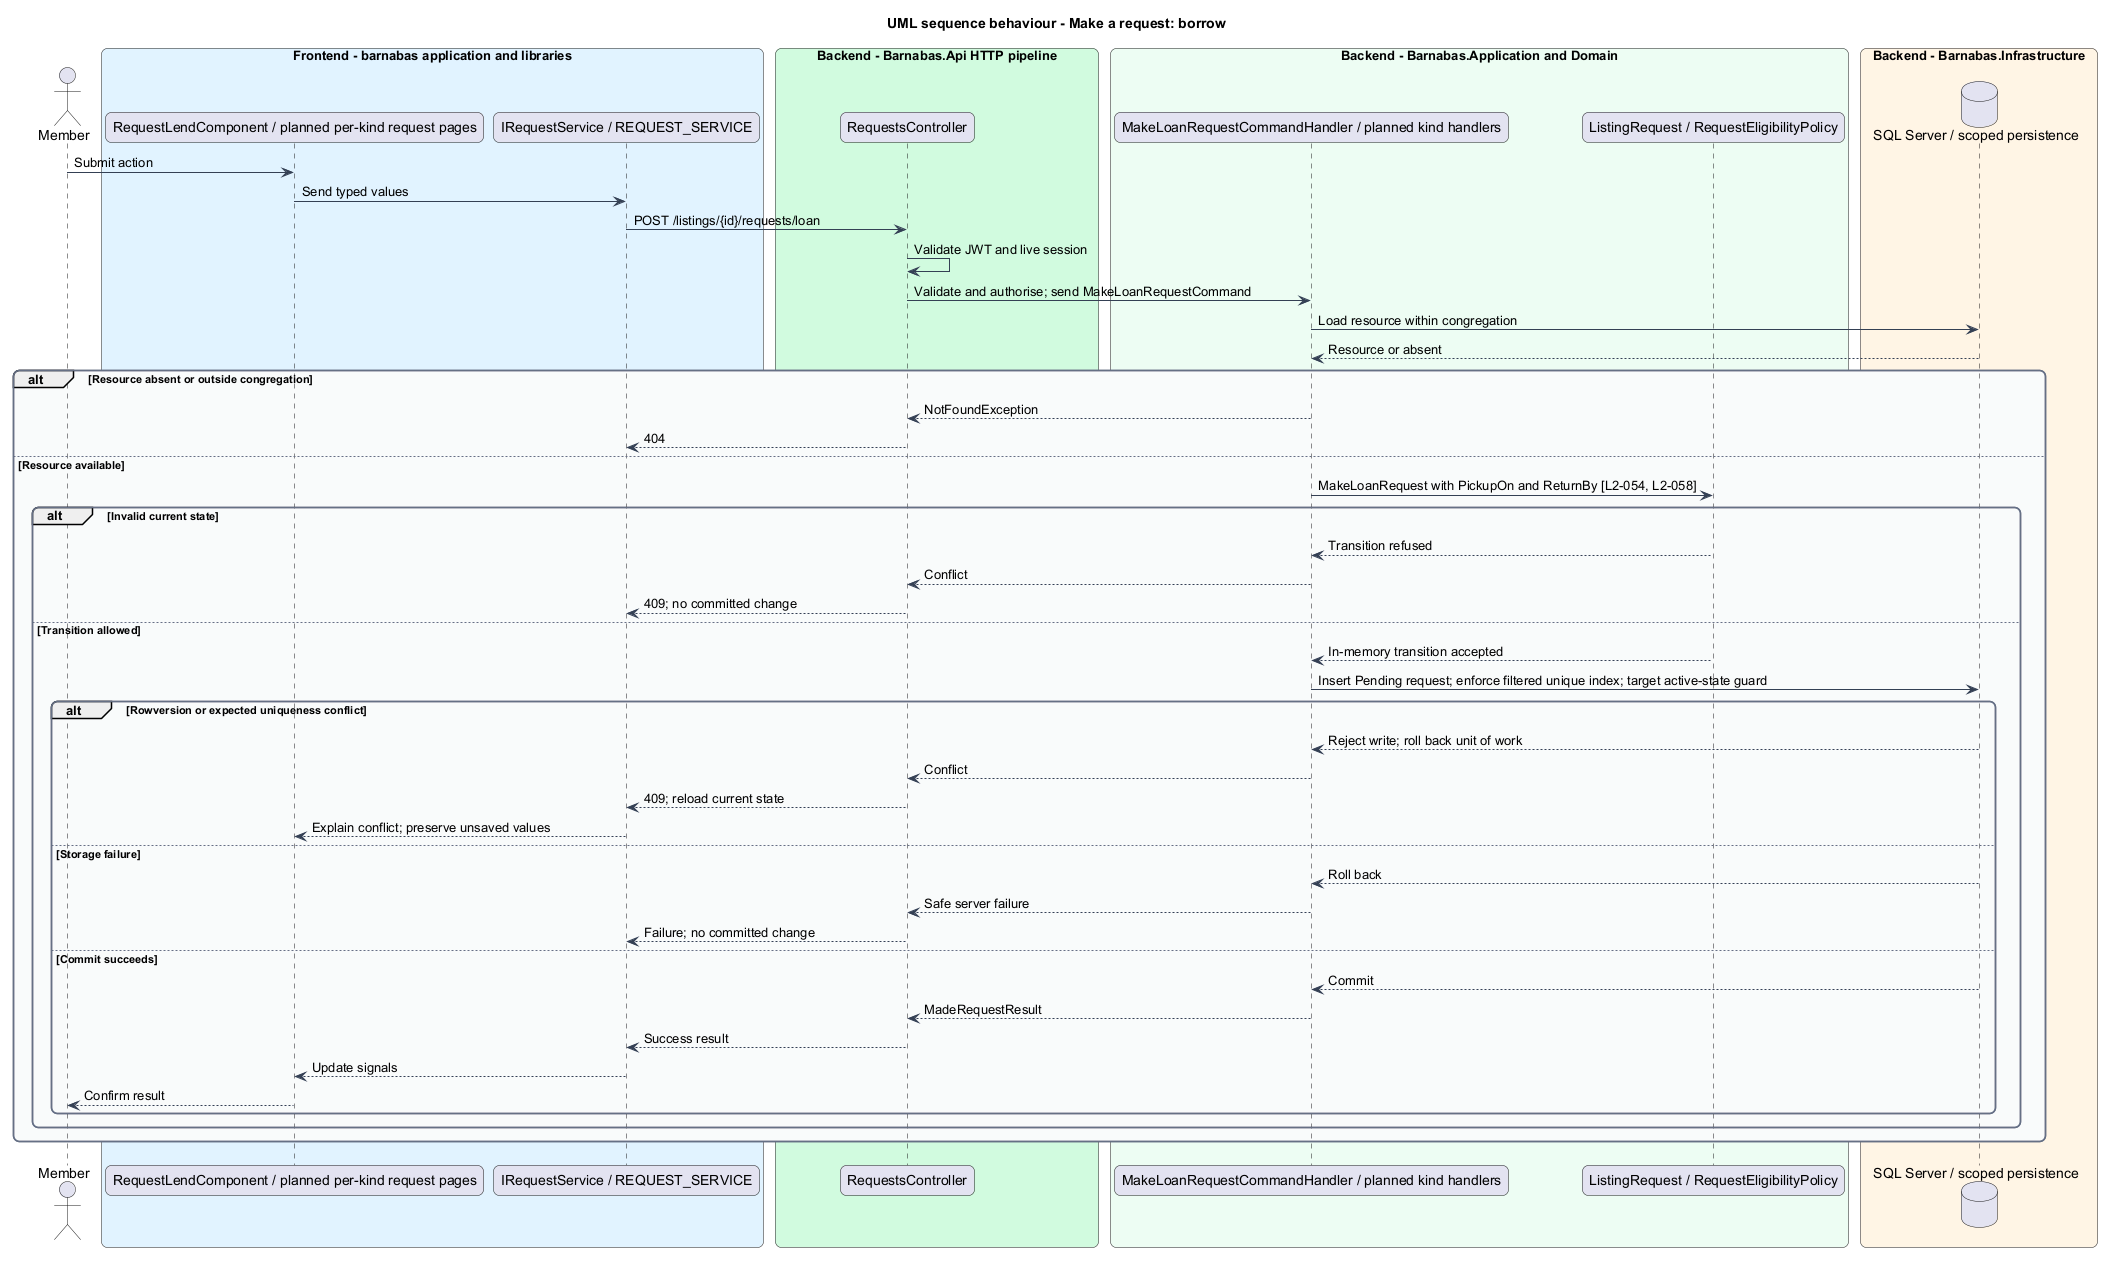

The diagram above was rendered by PlantUML. Its source (embedded in the PNG):
@startuml
title UML sequence behaviour - Make a request: borrow
skinparam backgroundColor #FFFFFF
skinparam shadowing false
skinparam roundcorner 12
skinparam defaultFontName Arial
skinparam ArrowColor #344054
skinparam rectangle {
  BorderColor #344054
  FontColor #101828
}
skinparam package {
  BorderColor #667085
  FontColor #101828
  BackgroundColor #F9FAFB
}
actor "Member" as actor
box "Frontend - barnabas application and libraries" #E0F2FE
  participant "RequestLendComponent / planned per-kind request pages" as page
  participant "IRequestService / REQUEST_SERVICE" as client
end box
box "Backend - Barnabas.Api HTTP pipeline" #D1FADF
  participant "RequestsController" as api
end box
box "Backend - Barnabas.Application and Domain" #ECFDF3
  participant "MakeLoanRequestCommandHandler / planned kind handlers" as handler
  participant "ListingRequest / RequestEligibilityPolicy" as entity
end box
box "Backend - Barnabas.Infrastructure" #FFF4E5
  database "SQL Server / scoped persistence" as db
end box
actor -> page : Submit action
page -> client : Send typed values
client -> api : POST /listings/{id}/requests/loan
api -> api : Validate JWT and live session
api -> handler : Validate and authorise; send MakeLoanRequestCommand
handler -> db : Load resource within congregation
db --> handler : Resource or absent
alt Resource absent or outside congregation
  handler --> api : NotFoundException
  api --> client : 404
else Resource available
  handler -> entity : MakeLoanRequest with PickupOn and ReturnBy [L2-054, L2-058]
  alt Invalid current state
    entity --> handler : Transition refused
    handler --> api : Conflict
    api --> client : 409; no committed change
  else Transition allowed
    entity --> handler : In-memory transition accepted
    handler -> db : Insert Pending request; enforce filtered unique index; target active-state guard
    alt Rowversion or expected uniqueness conflict
      db --> handler : Reject write; roll back unit of work
      handler --> api : Conflict
      api --> client : 409; reload current state
      client --> page : Explain conflict; preserve unsaved values
    else Storage failure
      db --> handler : Roll back
      handler --> api : Safe server failure
      api --> client : Failure; no committed change
    else Commit succeeds
      db --> handler : Commit
      handler --> api : MadeRequestResult
      api --> client : Success result
      client --> page : Update signals
      page --> actor : Confirm result
    end
  end
end
@enduml